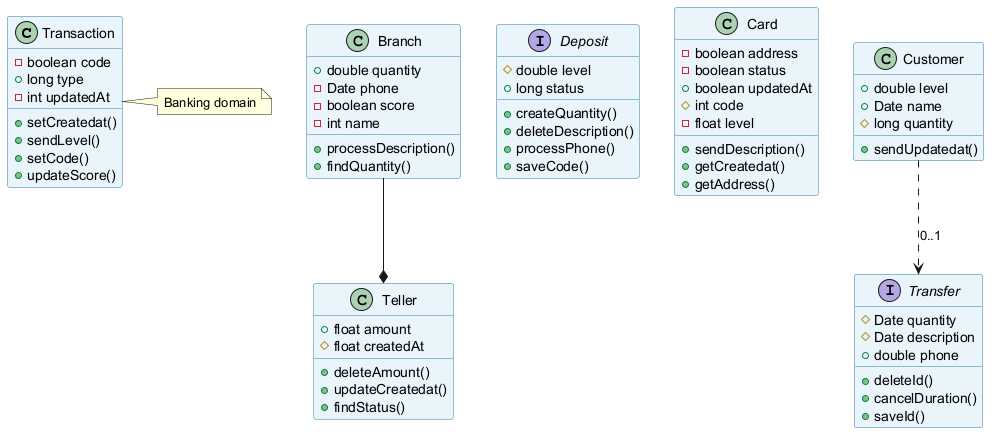

The diagram above was rendered by PlantUML. Its source (embedded in the PNG):
@startuml
skinparam backgroundColor #FFFFFF
skinparam classBackgroundColor #E8F4FA
skinparam classBorderColor #2C7DA0
class Transaction {
  -boolean code
  +long type
  -int updatedAt
  +setCreatedat()
  +sendLevel()
  +setCode()
  +updateScore()
}
class Branch {
  +double quantity
  -Date phone
  -boolean score
  -int name
  +processDescription()
  +findQuantity()
}
interface Deposit {
  #double level
  +long status
  +createQuantity()
  +deleteDescription()
  +processPhone()
  +saveCode()
}
class Card {
  -boolean address
  -boolean status
  +boolean updatedAt
  #int code
  -float level
  +sendDescription()
  +getCreatedat()
  +getAddress()
}
class Customer {
  +double level
  +Date name
  #long quantity
  +sendUpdatedat()
}
interface Transfer {
  #Date quantity
  #Date description
  +double phone
  +deleteId()
  +cancelDuration()
  +saveId()
}
class Teller {
  +float amount
  #float createdAt
  +deleteAmount()
  +updateCreatedat()
  +findStatus()
}
Branch --* Teller
Customer ..> Transfer : "0..1"
note right of Transaction : Banking domain
@enduml